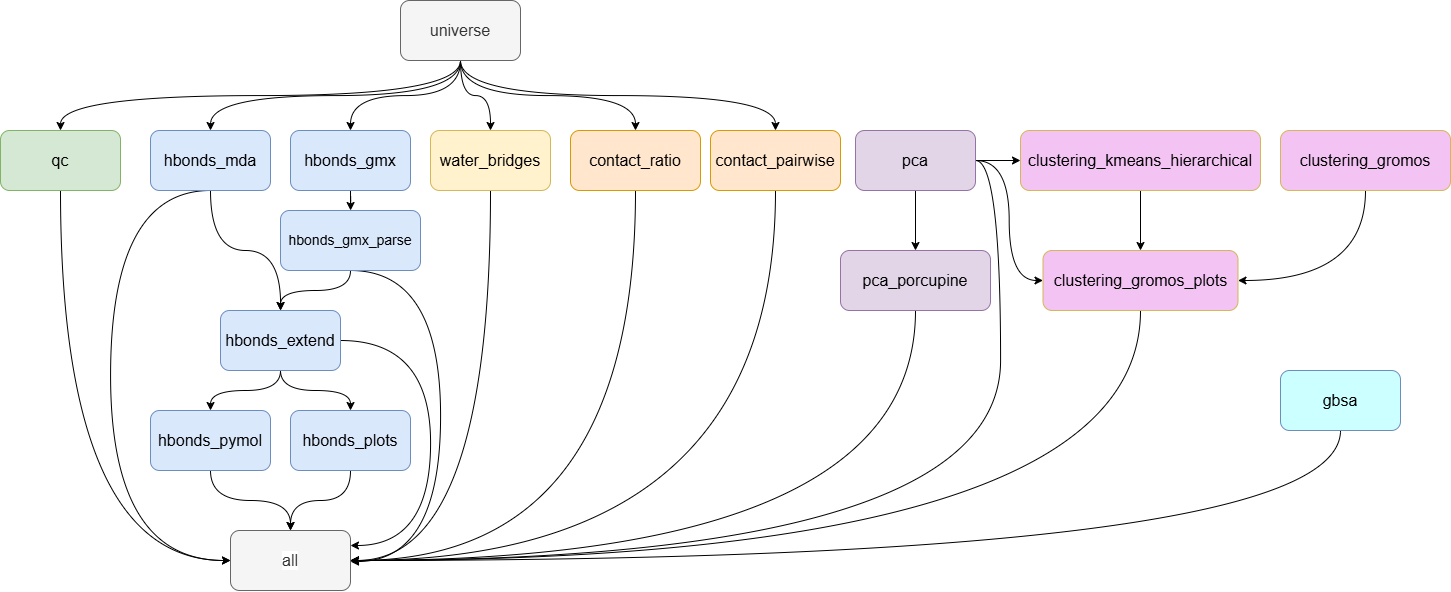

The diagram above was exported from draw.io. Its source (the exported page's mxGraphModel, read from the mxfile embedded in the PNG):
<mxGraphModel dx="2183" dy="1578" grid="1" gridSize="10" guides="1" tooltips="1" connect="1" arrows="1" fold="1" page="0" pageScale="1" pageWidth="1100" pageHeight="850" background="none" math="0" shadow="0">
  <root>
    <mxCell id="0" />
    <mxCell id="1" parent="0" />
    <mxCell id="oRNkahRvNaOThadHJcle-17" edge="1" parent="1" source="oRNkahRvNaOThadHJcle-1" style="edgeStyle=orthogonalEdgeStyle;rounded=0;orthogonalLoop=1;jettySize=auto;html=1;exitX=0.5;exitY=1;exitDx=0;exitDy=0;entryX=0.5;entryY=0;entryDx=0;entryDy=0;curved=1;" target="oRNkahRvNaOThadHJcle-2">
      <mxGeometry relative="1" as="geometry" />
    </mxCell>
    <mxCell id="oRNkahRvNaOThadHJcle-20" edge="1" parent="1" source="oRNkahRvNaOThadHJcle-1" style="edgeStyle=orthogonalEdgeStyle;shape=connector;curved=1;rounded=0;orthogonalLoop=1;jettySize=auto;html=1;exitX=0.5;exitY=1;exitDx=0;exitDy=0;entryX=0.5;entryY=0;entryDx=0;entryDy=0;strokeColor=default;align=center;verticalAlign=middle;fontFamily=Helvetica;fontSize=11;fontColor=default;labelBackgroundColor=default;endArrow=classic;" target="oRNkahRvNaOThadHJcle-3">
      <mxGeometry relative="1" as="geometry" />
    </mxCell>
    <mxCell id="oRNkahRvNaOThadHJcle-21" edge="1" parent="1" source="oRNkahRvNaOThadHJcle-1" style="edgeStyle=orthogonalEdgeStyle;shape=connector;curved=1;rounded=0;orthogonalLoop=1;jettySize=auto;html=1;exitX=0.5;exitY=1;exitDx=0;exitDy=0;entryX=0.5;entryY=0;entryDx=0;entryDy=0;strokeColor=default;align=center;verticalAlign=middle;fontFamily=Helvetica;fontSize=11;fontColor=default;labelBackgroundColor=default;endArrow=classic;" target="oRNkahRvNaOThadHJcle-4">
      <mxGeometry relative="1" as="geometry" />
    </mxCell>
    <mxCell id="oRNkahRvNaOThadHJcle-30" edge="1" parent="1" source="oRNkahRvNaOThadHJcle-1" style="edgeStyle=orthogonalEdgeStyle;shape=connector;curved=1;rounded=0;orthogonalLoop=1;jettySize=auto;html=1;exitX=0.5;exitY=1;exitDx=0;exitDy=0;entryX=0.5;entryY=0;entryDx=0;entryDy=0;strokeColor=default;align=center;verticalAlign=middle;fontFamily=Helvetica;fontSize=11;fontColor=default;labelBackgroundColor=default;endArrow=classic;" target="oRNkahRvNaOThadHJcle-9">
      <mxGeometry relative="1" as="geometry" />
    </mxCell>
    <mxCell id="oRNkahRvNaOThadHJcle-32" edge="1" parent="1" source="oRNkahRvNaOThadHJcle-1" style="edgeStyle=orthogonalEdgeStyle;shape=connector;curved=1;rounded=0;orthogonalLoop=1;jettySize=auto;html=1;exitX=0.5;exitY=1;exitDx=0;exitDy=0;strokeColor=default;align=center;verticalAlign=middle;fontFamily=Helvetica;fontSize=11;fontColor=default;labelBackgroundColor=default;endArrow=classic;" target="oRNkahRvNaOThadHJcle-10">
      <mxGeometry relative="1" as="geometry" />
    </mxCell>
    <mxCell id="sbjvNVF2ao9cKiu1Ry0b-2" edge="1" parent="1" source="oRNkahRvNaOThadHJcle-1" style="edgeStyle=orthogonalEdgeStyle;rounded=0;orthogonalLoop=1;jettySize=auto;html=1;exitX=0.5;exitY=1;exitDx=0;exitDy=0;entryX=0.5;entryY=0;entryDx=0;entryDy=0;curved=1;" target="sbjvNVF2ao9cKiu1Ry0b-1">
      <mxGeometry relative="1" as="geometry" />
    </mxCell>
    <mxCell id="oRNkahRvNaOThadHJcle-1" parent="1" style="rounded=1;whiteSpace=wrap;html=1;fillColor=#f5f5f5;fontColor=#333333;strokeColor=#666666;" value="&lt;font style=&quot;font-size: 16px;&quot;&gt;universe&lt;/font&gt;" vertex="1">
      <mxGeometry height="60" width="120" x="70" y="-110" as="geometry" />
    </mxCell>
    <mxCell id="oRNkahRvNaOThadHJcle-19" edge="1" parent="1" source="oRNkahRvNaOThadHJcle-2" style="edgeStyle=orthogonalEdgeStyle;shape=connector;curved=1;rounded=0;orthogonalLoop=1;jettySize=auto;html=1;exitX=0.5;exitY=1;exitDx=0;exitDy=0;entryX=0;entryY=0.5;entryDx=0;entryDy=0;strokeColor=default;align=center;verticalAlign=middle;fontFamily=Helvetica;fontSize=11;fontColor=default;labelBackgroundColor=default;endArrow=classic;" target="oRNkahRvNaOThadHJcle-18">
      <mxGeometry relative="1" as="geometry" />
    </mxCell>
    <mxCell id="oRNkahRvNaOThadHJcle-2" parent="1" style="rounded=1;whiteSpace=wrap;html=1;fillColor=#d5e8d4;strokeColor=#82b366;" value="&lt;font style=&quot;font-size: 16px;&quot;&gt;qc&lt;/font&gt;" vertex="1">
      <mxGeometry height="60" width="120" x="-330" y="20" as="geometry" />
    </mxCell>
    <mxCell id="oRNkahRvNaOThadHJcle-23" edge="1" parent="1" source="oRNkahRvNaOThadHJcle-3" style="edgeStyle=orthogonalEdgeStyle;shape=connector;curved=1;rounded=0;orthogonalLoop=1;jettySize=auto;html=1;exitX=0.5;exitY=1;exitDx=0;exitDy=0;strokeColor=default;align=center;verticalAlign=middle;fontFamily=Helvetica;fontSize=11;fontColor=default;labelBackgroundColor=default;endArrow=classic;" target="oRNkahRvNaOThadHJcle-6">
      <mxGeometry relative="1" as="geometry" />
    </mxCell>
    <mxCell id="oRNkahRvNaOThadHJcle-27" edge="1" parent="1" source="oRNkahRvNaOThadHJcle-3" style="edgeStyle=orthogonalEdgeStyle;shape=connector;curved=1;rounded=0;orthogonalLoop=1;jettySize=auto;html=1;exitX=0.5;exitY=1;exitDx=0;exitDy=0;entryX=0;entryY=0.5;entryDx=0;entryDy=0;strokeColor=default;align=center;verticalAlign=middle;fontFamily=Helvetica;fontSize=11;fontColor=default;labelBackgroundColor=default;endArrow=classic;" target="oRNkahRvNaOThadHJcle-18">
      <mxGeometry relative="1" as="geometry">
        <Array as="points">
          <mxPoint x="-220" y="80" />
          <mxPoint x="-220" y="450" />
        </Array>
      </mxGeometry>
    </mxCell>
    <mxCell id="oRNkahRvNaOThadHJcle-3" parent="1" style="rounded=1;whiteSpace=wrap;html=1;fillColor=#dae8fc;strokeColor=#6c8ebf;" value="&lt;font style=&quot;font-size: 16px;&quot;&gt;hbonds_mda&lt;/font&gt;" vertex="1">
      <mxGeometry height="60" width="120" x="-180" y="20" as="geometry" />
    </mxCell>
    <mxCell id="oRNkahRvNaOThadHJcle-22" edge="1" parent="1" source="oRNkahRvNaOThadHJcle-4" style="edgeStyle=orthogonalEdgeStyle;shape=connector;curved=1;rounded=0;orthogonalLoop=1;jettySize=auto;html=1;exitX=0.5;exitY=1;exitDx=0;exitDy=0;strokeColor=default;align=center;verticalAlign=middle;fontFamily=Helvetica;fontSize=11;fontColor=default;labelBackgroundColor=default;endArrow=classic;" target="oRNkahRvNaOThadHJcle-5">
      <mxGeometry relative="1" as="geometry" />
    </mxCell>
    <mxCell id="oRNkahRvNaOThadHJcle-4" parent="1" style="rounded=1;whiteSpace=wrap;html=1;fillColor=#dae8fc;strokeColor=#6c8ebf;" value="&lt;font style=&quot;font-size: 16px;&quot;&gt;hbonds_gmx&lt;/font&gt;" vertex="1">
      <mxGeometry height="60" width="120" x="-40" y="20" as="geometry" />
    </mxCell>
    <mxCell id="oRNkahRvNaOThadHJcle-24" edge="1" parent="1" source="oRNkahRvNaOThadHJcle-5" style="edgeStyle=orthogonalEdgeStyle;shape=connector;curved=1;rounded=0;orthogonalLoop=1;jettySize=auto;html=1;exitX=0.5;exitY=1;exitDx=0;exitDy=0;entryX=0.5;entryY=0;entryDx=0;entryDy=0;strokeColor=default;align=center;verticalAlign=middle;fontFamily=Helvetica;fontSize=11;fontColor=default;labelBackgroundColor=default;endArrow=classic;" target="oRNkahRvNaOThadHJcle-6">
      <mxGeometry relative="1" as="geometry" />
    </mxCell>
    <mxCell id="oRNkahRvNaOThadHJcle-28" edge="1" parent="1" source="oRNkahRvNaOThadHJcle-5" style="edgeStyle=orthogonalEdgeStyle;shape=connector;curved=1;rounded=0;orthogonalLoop=1;jettySize=auto;html=1;exitX=0.5;exitY=1;exitDx=0;exitDy=0;entryX=1;entryY=0.5;entryDx=0;entryDy=0;strokeColor=default;align=center;verticalAlign=middle;fontFamily=Helvetica;fontSize=11;fontColor=default;labelBackgroundColor=default;endArrow=classic;" target="oRNkahRvNaOThadHJcle-18">
      <mxGeometry relative="1" as="geometry">
        <Array as="points">
          <mxPoint x="110" y="160" />
          <mxPoint x="110" y="451" />
          <mxPoint x="20" y="451" />
        </Array>
      </mxGeometry>
    </mxCell>
    <mxCell id="oRNkahRvNaOThadHJcle-5" parent="1" style="rounded=1;whiteSpace=wrap;html=1;fillColor=#dae8fc;strokeColor=#6c8ebf;" value="&lt;font style=&quot;font-size: 14px;&quot;&gt;hbonds_gmx_parse&lt;/font&gt;" vertex="1">
      <mxGeometry height="60" width="140" x="-50" y="100" as="geometry" />
    </mxCell>
    <mxCell id="oRNkahRvNaOThadHJcle-25" edge="1" parent="1" source="oRNkahRvNaOThadHJcle-6" style="edgeStyle=orthogonalEdgeStyle;shape=connector;curved=1;rounded=0;orthogonalLoop=1;jettySize=auto;html=1;exitX=0.5;exitY=1;exitDx=0;exitDy=0;entryX=0.5;entryY=0;entryDx=0;entryDy=0;strokeColor=default;align=center;verticalAlign=middle;fontFamily=Helvetica;fontSize=11;fontColor=default;labelBackgroundColor=default;endArrow=classic;" target="oRNkahRvNaOThadHJcle-7">
      <mxGeometry relative="1" as="geometry" />
    </mxCell>
    <mxCell id="oRNkahRvNaOThadHJcle-26" edge="1" parent="1" source="oRNkahRvNaOThadHJcle-6" style="edgeStyle=orthogonalEdgeStyle;shape=connector;curved=1;rounded=0;orthogonalLoop=1;jettySize=auto;html=1;exitX=0.5;exitY=1;exitDx=0;exitDy=0;entryX=0.5;entryY=0;entryDx=0;entryDy=0;strokeColor=default;align=center;verticalAlign=middle;fontFamily=Helvetica;fontSize=11;fontColor=default;labelBackgroundColor=default;endArrow=classic;" target="oRNkahRvNaOThadHJcle-8">
      <mxGeometry relative="1" as="geometry" />
    </mxCell>
    <mxCell id="oRNkahRvNaOThadHJcle-46" edge="1" parent="1" source="oRNkahRvNaOThadHJcle-6" style="edgeStyle=orthogonalEdgeStyle;shape=connector;curved=1;rounded=0;orthogonalLoop=1;jettySize=auto;html=1;exitX=1;exitY=0.5;exitDx=0;exitDy=0;entryX=1;entryY=0.25;entryDx=0;entryDy=0;strokeColor=default;align=center;verticalAlign=middle;fontFamily=Helvetica;fontSize=11;fontColor=default;labelBackgroundColor=default;endArrow=classic;" target="oRNkahRvNaOThadHJcle-18">
      <mxGeometry relative="1" as="geometry">
        <Array as="points">
          <mxPoint x="100" y="230" />
          <mxPoint x="100" y="435" />
        </Array>
      </mxGeometry>
    </mxCell>
    <mxCell id="oRNkahRvNaOThadHJcle-6" parent="1" style="rounded=1;whiteSpace=wrap;html=1;fillColor=#dae8fc;strokeColor=#6c8ebf;" value="&lt;font style=&quot;font-size: 16px;&quot;&gt;hbonds_extend&lt;/font&gt;" vertex="1">
      <mxGeometry height="60" width="120" x="-110" y="200" as="geometry" />
    </mxCell>
    <mxCell id="oRNkahRvNaOThadHJcle-45" edge="1" parent="1" source="oRNkahRvNaOThadHJcle-7" style="edgeStyle=orthogonalEdgeStyle;shape=connector;curved=1;rounded=0;orthogonalLoop=1;jettySize=auto;html=1;exitX=0.5;exitY=1;exitDx=0;exitDy=0;strokeColor=default;align=center;verticalAlign=middle;fontFamily=Helvetica;fontSize=11;fontColor=default;labelBackgroundColor=default;endArrow=classic;">
      <mxGeometry relative="1" as="geometry">
        <mxPoint x="-40" y="420" as="targetPoint" />
      </mxGeometry>
    </mxCell>
    <mxCell id="oRNkahRvNaOThadHJcle-7" parent="1" style="rounded=1;whiteSpace=wrap;html=1;fillColor=#dae8fc;strokeColor=#6c8ebf;" value="&lt;font style=&quot;font-size: 16px;&quot;&gt;hbonds_pymol&lt;/font&gt;" vertex="1">
      <mxGeometry height="60" width="120" x="-180" y="300" as="geometry" />
    </mxCell>
    <mxCell id="oRNkahRvNaOThadHJcle-44" edge="1" parent="1" source="oRNkahRvNaOThadHJcle-8" style="edgeStyle=orthogonalEdgeStyle;shape=connector;curved=1;rounded=0;orthogonalLoop=1;jettySize=auto;html=1;exitX=0.5;exitY=1;exitDx=0;exitDy=0;entryX=0.5;entryY=0;entryDx=0;entryDy=0;strokeColor=default;align=center;verticalAlign=middle;fontFamily=Helvetica;fontSize=11;fontColor=default;labelBackgroundColor=default;endArrow=classic;" target="oRNkahRvNaOThadHJcle-18">
      <mxGeometry relative="1" as="geometry" />
    </mxCell>
    <mxCell id="oRNkahRvNaOThadHJcle-8" parent="1" style="rounded=1;whiteSpace=wrap;html=1;fillColor=#dae8fc;strokeColor=#6c8ebf;" value="&lt;font style=&quot;font-size: 16px;&quot;&gt;hbonds_plots&lt;/font&gt;" vertex="1">
      <mxGeometry height="60" width="120" x="-40" y="300" as="geometry" />
    </mxCell>
    <mxCell id="oRNkahRvNaOThadHJcle-31" edge="1" parent="1" source="oRNkahRvNaOThadHJcle-9" style="edgeStyle=orthogonalEdgeStyle;shape=connector;curved=1;rounded=0;orthogonalLoop=1;jettySize=auto;html=1;exitX=0.5;exitY=1;exitDx=0;exitDy=0;entryX=1;entryY=0.5;entryDx=0;entryDy=0;strokeColor=default;align=center;verticalAlign=middle;fontFamily=Helvetica;fontSize=11;fontColor=default;labelBackgroundColor=default;endArrow=classic;" target="oRNkahRvNaOThadHJcle-18">
      <mxGeometry relative="1" as="geometry" />
    </mxCell>
    <mxCell id="oRNkahRvNaOThadHJcle-9" parent="1" style="rounded=1;whiteSpace=wrap;html=1;fillColor=#fff2cc;strokeColor=#d6b656;" value="&lt;font style=&quot;font-size: 16px;&quot;&gt;water_bridges&lt;/font&gt;" vertex="1">
      <mxGeometry height="60" width="120" x="100" y="20" as="geometry" />
    </mxCell>
    <mxCell id="oRNkahRvNaOThadHJcle-34" edge="1" parent="1" source="oRNkahRvNaOThadHJcle-10" style="edgeStyle=orthogonalEdgeStyle;shape=connector;curved=1;rounded=0;orthogonalLoop=1;jettySize=auto;html=1;exitX=0.5;exitY=1;exitDx=0;exitDy=0;entryX=1;entryY=0.5;entryDx=0;entryDy=0;strokeColor=default;align=center;verticalAlign=middle;fontFamily=Helvetica;fontSize=11;fontColor=default;labelBackgroundColor=default;endArrow=classic;" target="oRNkahRvNaOThadHJcle-18">
      <mxGeometry relative="1" as="geometry" />
    </mxCell>
    <mxCell id="oRNkahRvNaOThadHJcle-10" parent="1" style="rounded=1;whiteSpace=wrap;html=1;fillColor=#ffe6cc;strokeColor=#d79b00;" value="&lt;font style=&quot;font-size: 16px;&quot;&gt;contact_ratio&lt;/font&gt;" vertex="1">
      <mxGeometry height="60" width="130" x="240" y="20" as="geometry" />
    </mxCell>
    <mxCell id="oRNkahRvNaOThadHJcle-37" edge="1" parent="1" source="oRNkahRvNaOThadHJcle-12" style="edgeStyle=orthogonalEdgeStyle;shape=connector;curved=1;rounded=0;orthogonalLoop=1;jettySize=auto;html=1;exitX=0.5;exitY=1;exitDx=0;exitDy=0;strokeColor=default;align=center;verticalAlign=middle;fontFamily=Helvetica;fontSize=11;fontColor=default;labelBackgroundColor=default;endArrow=classic;" target="oRNkahRvNaOThadHJcle-13">
      <mxGeometry relative="1" as="geometry" />
    </mxCell>
    <mxCell id="oRNkahRvNaOThadHJcle-38" edge="1" parent="1" source="oRNkahRvNaOThadHJcle-12" style="edgeStyle=orthogonalEdgeStyle;shape=connector;curved=1;rounded=0;orthogonalLoop=1;jettySize=auto;html=1;exitX=1;exitY=0.5;exitDx=0;exitDy=0;entryX=1;entryY=0.5;entryDx=0;entryDy=0;strokeColor=default;align=center;verticalAlign=middle;fontFamily=Helvetica;fontSize=11;fontColor=default;labelBackgroundColor=default;endArrow=classic;" target="oRNkahRvNaOThadHJcle-18">
      <mxGeometry relative="1" as="geometry">
        <Array as="points">
          <mxPoint x="670" y="50" />
          <mxPoint x="670" y="450" />
        </Array>
      </mxGeometry>
    </mxCell>
    <mxCell id="oRNkahRvNaOThadHJcle-40" edge="1" parent="1" source="oRNkahRvNaOThadHJcle-12" style="edgeStyle=orthogonalEdgeStyle;shape=connector;curved=1;rounded=0;orthogonalLoop=1;jettySize=auto;html=1;exitX=1;exitY=0.5;exitDx=0;exitDy=0;entryX=0;entryY=0.5;entryDx=0;entryDy=0;strokeColor=default;align=center;verticalAlign=middle;fontFamily=Helvetica;fontSize=11;fontColor=default;labelBackgroundColor=default;endArrow=classic;" target="oRNkahRvNaOThadHJcle-14">
      <mxGeometry relative="1" as="geometry" />
    </mxCell>
    <mxCell id="d4GsRlu5RQJ1goRbIXhO-3" edge="1" parent="1" source="oRNkahRvNaOThadHJcle-12" style="edgeStyle=orthogonalEdgeStyle;rounded=0;orthogonalLoop=1;jettySize=auto;html=1;exitX=1;exitY=0.5;exitDx=0;exitDy=0;entryX=0;entryY=0.5;entryDx=0;entryDy=0;curved=1;" target="oRNkahRvNaOThadHJcle-15">
      <mxGeometry relative="1" as="geometry" />
    </mxCell>
    <mxCell id="oRNkahRvNaOThadHJcle-12" parent="1" style="rounded=1;whiteSpace=wrap;html=1;fillColor=#e1d5e7;strokeColor=#9673a6;" value="&lt;font style=&quot;font-size: 16px;&quot;&gt;pca&lt;/font&gt;" vertex="1">
      <mxGeometry height="60" width="120" x="525" y="20" as="geometry" />
    </mxCell>
    <mxCell id="oRNkahRvNaOThadHJcle-39" edge="1" parent="1" source="oRNkahRvNaOThadHJcle-13" style="edgeStyle=orthogonalEdgeStyle;shape=connector;curved=1;rounded=0;orthogonalLoop=1;jettySize=auto;html=1;exitX=0.5;exitY=1;exitDx=0;exitDy=0;entryX=1;entryY=0.5;entryDx=0;entryDy=0;strokeColor=default;align=center;verticalAlign=middle;fontFamily=Helvetica;fontSize=11;fontColor=default;labelBackgroundColor=default;endArrow=classic;" target="oRNkahRvNaOThadHJcle-18">
      <mxGeometry relative="1" as="geometry" />
    </mxCell>
    <mxCell id="oRNkahRvNaOThadHJcle-13" parent="1" style="rounded=1;whiteSpace=wrap;html=1;fillColor=#e1d5e7;strokeColor=#9673a6;" value="&lt;font style=&quot;font-size: 16px;&quot;&gt;pca_porcupine&lt;/font&gt;" vertex="1">
      <mxGeometry height="60" width="150" x="510" y="140" as="geometry" />
    </mxCell>
    <mxCell id="oRNkahRvNaOThadHJcle-41" edge="1" parent="1" source="oRNkahRvNaOThadHJcle-14" style="edgeStyle=orthogonalEdgeStyle;shape=connector;curved=1;rounded=0;orthogonalLoop=1;jettySize=auto;html=1;exitX=0.5;exitY=1;exitDx=0;exitDy=0;entryX=0.5;entryY=0;entryDx=0;entryDy=0;strokeColor=default;align=center;verticalAlign=middle;fontFamily=Helvetica;fontSize=11;fontColor=default;labelBackgroundColor=default;endArrow=classic;" target="oRNkahRvNaOThadHJcle-15">
      <mxGeometry relative="1" as="geometry" />
    </mxCell>
    <mxCell id="oRNkahRvNaOThadHJcle-14" parent="1" style="rounded=1;whiteSpace=wrap;html=1;fillColor=#F3C3F3;strokeColor=#d6b656;" value="&lt;font style=&quot;font-size: 16px;&quot;&gt;clustering_kmeans_hierarchical&lt;/font&gt;" vertex="1">
      <mxGeometry height="60" width="240" x="690" y="20" as="geometry" />
    </mxCell>
    <mxCell id="oRNkahRvNaOThadHJcle-42" edge="1" parent="1" source="oRNkahRvNaOThadHJcle-15" style="edgeStyle=orthogonalEdgeStyle;shape=connector;curved=1;rounded=0;orthogonalLoop=1;jettySize=auto;html=1;exitX=0.5;exitY=1;exitDx=0;exitDy=0;entryX=1;entryY=0.5;entryDx=0;entryDy=0;strokeColor=default;align=center;verticalAlign=middle;fontFamily=Helvetica;fontSize=11;fontColor=default;labelBackgroundColor=default;endArrow=classic;" target="oRNkahRvNaOThadHJcle-18">
      <mxGeometry relative="1" as="geometry" />
    </mxCell>
    <mxCell id="oRNkahRvNaOThadHJcle-15" parent="1" style="rounded=1;whiteSpace=wrap;html=1;fillColor=#F3C3F3;strokeColor=#d6b656;" value="&lt;font style=&quot;font-size: 16px;&quot;&gt;clustering_gromos_plots&lt;/font&gt;" vertex="1">
      <mxGeometry height="60" width="195" x="712.5" y="140" as="geometry" />
    </mxCell>
    <mxCell id="oRNkahRvNaOThadHJcle-36" edge="1" parent="1" source="oRNkahRvNaOThadHJcle-16" style="edgeStyle=orthogonalEdgeStyle;shape=connector;curved=1;rounded=0;orthogonalLoop=1;jettySize=auto;html=1;exitX=0.5;exitY=1;exitDx=0;exitDy=0;entryX=1;entryY=0.5;entryDx=0;entryDy=0;strokeColor=default;align=center;verticalAlign=middle;fontFamily=Helvetica;fontSize=11;fontColor=default;labelBackgroundColor=default;endArrow=classic;" target="oRNkahRvNaOThadHJcle-18">
      <mxGeometry relative="1" as="geometry" />
    </mxCell>
    <mxCell id="oRNkahRvNaOThadHJcle-16" parent="1" style="rounded=1;whiteSpace=wrap;html=1;fillColor=#CCFFFF;strokeColor=#6c8ebf;" value="&lt;font style=&quot;font-size: 16px;&quot;&gt;gbsa&lt;/font&gt;" vertex="1">
      <mxGeometry height="60" width="120" x="950" y="260" as="geometry" />
    </mxCell>
    <mxCell id="oRNkahRvNaOThadHJcle-18" parent="1" style="rounded=1;whiteSpace=wrap;html=1;fontFamily=Helvetica;fontSize=11;fontColor=#333333;labelBackgroundColor=default;fillColor=#f5f5f5;strokeColor=#666666;" value="&lt;font style=&quot;font-size: 16px;&quot;&gt;all&lt;/font&gt;" vertex="1">
      <mxGeometry height="60" width="120" x="-100" y="420" as="geometry" />
    </mxCell>
    <mxCell id="sbjvNVF2ao9cKiu1Ry0b-3" edge="1" parent="1" source="sbjvNVF2ao9cKiu1Ry0b-1" style="edgeStyle=orthogonalEdgeStyle;rounded=0;orthogonalLoop=1;jettySize=auto;html=1;exitX=0.5;exitY=1;exitDx=0;exitDy=0;entryX=1;entryY=0.5;entryDx=0;entryDy=0;curved=1;" target="oRNkahRvNaOThadHJcle-18">
      <mxGeometry relative="1" as="geometry" />
    </mxCell>
    <mxCell id="sbjvNVF2ao9cKiu1Ry0b-1" parent="1" style="rounded=1;whiteSpace=wrap;html=1;fillColor=#ffe6cc;strokeColor=#d79b00;" value="&lt;font style=&quot;font-size: 16px;&quot;&gt;contact_pairwise&lt;/font&gt;" vertex="1">
      <mxGeometry height="60" width="130" x="380" y="20" as="geometry" />
    </mxCell>
    <mxCell id="d4GsRlu5RQJ1goRbIXhO-2" edge="1" parent="1" source="d4GsRlu5RQJ1goRbIXhO-1" style="edgeStyle=orthogonalEdgeStyle;rounded=0;orthogonalLoop=1;jettySize=auto;html=1;exitX=0.5;exitY=1;exitDx=0;exitDy=0;entryX=1;entryY=0.5;entryDx=0;entryDy=0;curved=1;" target="oRNkahRvNaOThadHJcle-15">
      <mxGeometry relative="1" as="geometry" />
    </mxCell>
    <mxCell id="d4GsRlu5RQJ1goRbIXhO-1" parent="1" style="rounded=1;whiteSpace=wrap;html=1;fillColor=#F3C3F3;strokeColor=#d6b656;" value="&lt;font style=&quot;font-size: 16px;&quot;&gt;clustering_gromos&lt;/font&gt;" vertex="1">
      <mxGeometry height="60" width="170" x="950" y="20" as="geometry" />
    </mxCell>
  </root>
</mxGraphModel>